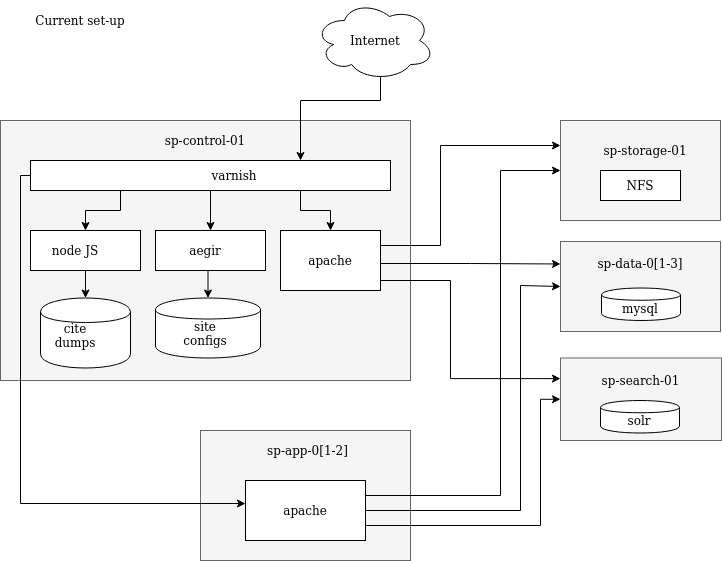

The diagram above was exported from draw.io. Its source (the exported page's mxGraphModel, read from the mxfile embedded in the PNG):
<mxGraphModel dx="586" dy="747" grid="1" gridSize="10" guides="1" tooltips="1" connect="1" arrows="1" fold="1" page="1" pageScale="1" pageWidth="827" pageHeight="1169" math="0" shadow="0">
  <root>
    <mxCell id="0" />
    <mxCell id="1" parent="0" />
    <mxCell id="i_jt5rpKQPonRTim7EeC-1" value="" style="rounded=0;whiteSpace=wrap;html=1;fillColor=#f5f5f5;strokeColor=#666666;fontColor=#333333;" parent="1" vertex="1">
      <mxGeometry x="40" y="160" width="410" height="260" as="geometry" />
    </mxCell>
    <mxCell id="i_jt5rpKQPonRTim7EeC-2" value="&lt;div&gt;sp-control-01&lt;/div&gt;" style="text;html=1;strokeColor=none;fillColor=none;align=center;verticalAlign=middle;whiteSpace=wrap;rounded=0;" parent="1" vertex="1">
      <mxGeometry x="195" y="170" width="100" height="20" as="geometry" />
    </mxCell>
    <mxCell id="i_jt5rpKQPonRTim7EeC-36" style="edgeStyle=orthogonalEdgeStyle;rounded=0;orthogonalLoop=1;jettySize=auto;html=1;entryX=0.5;entryY=0;entryDx=0;entryDy=0;exitX=0.75;exitY=1;exitDx=0;exitDy=0;" parent="1" source="i_jt5rpKQPonRTim7EeC-4" target="i_jt5rpKQPonRTim7EeC-7" edge="1">
      <mxGeometry relative="1" as="geometry" />
    </mxCell>
    <mxCell id="i_jt5rpKQPonRTim7EeC-62" style="edgeStyle=orthogonalEdgeStyle;rounded=0;orthogonalLoop=1;jettySize=auto;html=1;exitX=0.5;exitY=1;exitDx=0;exitDy=0;entryX=0.5;entryY=0;entryDx=0;entryDy=0;" parent="1" source="i_jt5rpKQPonRTim7EeC-4" target="i_jt5rpKQPonRTim7EeC-50" edge="1">
      <mxGeometry relative="1" as="geometry" />
    </mxCell>
    <mxCell id="i_jt5rpKQPonRTim7EeC-4" value="" style="rounded=0;whiteSpace=wrap;html=1;" parent="1" vertex="1">
      <mxGeometry x="70" y="200" width="360" height="30" as="geometry" />
    </mxCell>
    <mxCell id="i_jt5rpKQPonRTim7EeC-5" value="&lt;div&gt;varnish&lt;/div&gt;" style="text;html=1;strokeColor=none;fillColor=none;align=center;verticalAlign=middle;whiteSpace=wrap;rounded=0;" parent="1" vertex="1">
      <mxGeometry x="254" y="205" width="40" height="20" as="geometry" />
    </mxCell>
    <mxCell id="i_jt5rpKQPonRTim7EeC-43" style="edgeStyle=orthogonalEdgeStyle;rounded=0;orthogonalLoop=1;jettySize=auto;html=1;exitX=1;exitY=0.25;exitDx=0;exitDy=0;entryX=0;entryY=0.25;entryDx=0;entryDy=0;" parent="1" source="i_jt5rpKQPonRTim7EeC-7" target="i_jt5rpKQPonRTim7EeC-32" edge="1">
      <mxGeometry relative="1" as="geometry">
        <Array as="points">
          <mxPoint x="480" y="285" />
          <mxPoint x="480" y="185" />
        </Array>
      </mxGeometry>
    </mxCell>
    <mxCell id="i_jt5rpKQPonRTim7EeC-64" style="edgeStyle=orthogonalEdgeStyle;rounded=0;orthogonalLoop=1;jettySize=auto;html=1;exitX=1;exitY=0.5;exitDx=0;exitDy=0;entryX=0;entryY=0.25;entryDx=0;entryDy=0;" parent="1" source="i_jt5rpKQPonRTim7EeC-7" target="i_jt5rpKQPonRTim7EeC-28" edge="1">
      <mxGeometry relative="1" as="geometry">
        <mxPoint x="590" y="410" as="targetPoint" />
        <Array as="points">
          <mxPoint x="420" y="303" />
          <mxPoint x="510" y="303" />
        </Array>
      </mxGeometry>
    </mxCell>
    <mxCell id="i_jt5rpKQPonRTim7EeC-68" style="edgeStyle=orthogonalEdgeStyle;rounded=0;orthogonalLoop=1;jettySize=auto;html=1;exitX=1;exitY=0.75;exitDx=0;exitDy=0;entryX=0;entryY=0.25;entryDx=0;entryDy=0;" parent="1" edge="1">
      <mxGeometry relative="1" as="geometry">
        <mxPoint x="420" y="322.5" as="sourcePoint" />
        <mxPoint x="600" y="418.125" as="targetPoint" />
        <Array as="points">
          <mxPoint x="420" y="320" />
          <mxPoint x="490" y="320" />
          <mxPoint x="490" y="418" />
        </Array>
      </mxGeometry>
    </mxCell>
    <mxCell id="i_jt5rpKQPonRTim7EeC-7" value="" style="rounded=0;whiteSpace=wrap;html=1;" parent="1" vertex="1">
      <mxGeometry x="320" y="270" width="100" height="60" as="geometry" />
    </mxCell>
    <mxCell id="i_jt5rpKQPonRTim7EeC-8" value="&lt;div&gt;apache&lt;/div&gt;" style="text;html=1;strokeColor=none;fillColor=none;align=center;verticalAlign=middle;whiteSpace=wrap;rounded=0;" parent="1" vertex="1">
      <mxGeometry x="350" y="290" width="40" height="20" as="geometry" />
    </mxCell>
    <mxCell id="i_jt5rpKQPonRTim7EeC-10" value="" style="shape=cylinder;whiteSpace=wrap;html=1;boundedLbl=1;backgroundOutline=1;" parent="1" vertex="1">
      <mxGeometry x="195" y="337.5" width="105" height="60" as="geometry" />
    </mxCell>
    <mxCell id="i_jt5rpKQPonRTim7EeC-11" value="site configs" style="text;html=1;strokeColor=none;fillColor=none;align=center;verticalAlign=middle;whiteSpace=wrap;rounded=0;" parent="1" vertex="1">
      <mxGeometry x="225" y="362.5" width="40" height="20" as="geometry" />
    </mxCell>
    <mxCell id="i_jt5rpKQPonRTim7EeC-18" value="" style="shape=cylinder;whiteSpace=wrap;html=1;boundedLbl=1;backgroundOutline=1;" parent="1" vertex="1">
      <mxGeometry x="80" y="337.5" width="90" height="70" as="geometry" />
    </mxCell>
    <mxCell id="i_jt5rpKQPonRTim7EeC-19" value="&lt;div&gt;cite dumps&lt;/div&gt;" style="text;html=1;strokeColor=none;fillColor=none;align=center;verticalAlign=middle;whiteSpace=wrap;rounded=0;" parent="1" vertex="1">
      <mxGeometry x="90" y="365" width="50" height="20" as="geometry" />
    </mxCell>
    <mxCell id="i_jt5rpKQPonRTim7EeC-47" style="edgeStyle=orthogonalEdgeStyle;rounded=0;orthogonalLoop=1;jettySize=auto;html=1;exitX=0.55;exitY=0.95;exitDx=0;exitDy=0;exitPerimeter=0;entryX=0.75;entryY=0;entryDx=0;entryDy=0;" parent="1" source="i_jt5rpKQPonRTim7EeC-20" target="i_jt5rpKQPonRTim7EeC-4" edge="1">
      <mxGeometry relative="1" as="geometry">
        <Array as="points">
          <mxPoint x="420" y="140" />
          <mxPoint x="340" y="140" />
        </Array>
      </mxGeometry>
    </mxCell>
    <mxCell id="i_jt5rpKQPonRTim7EeC-20" value="" style="ellipse;shape=cloud;whiteSpace=wrap;html=1;" parent="1" vertex="1">
      <mxGeometry x="354" y="40" width="120" height="80" as="geometry" />
    </mxCell>
    <mxCell id="i_jt5rpKQPonRTim7EeC-24" value="" style="rounded=0;whiteSpace=wrap;html=1;fillColor=#f5f5f5;strokeColor=#666666;fontColor=#333333;" parent="1" vertex="1">
      <mxGeometry x="240" y="470" width="210" height="130" as="geometry" />
    </mxCell>
    <mxCell id="i_jt5rpKQPonRTim7EeC-25" value="&lt;div&gt;sp-app-0[1-2]&lt;/div&gt;" style="text;html=1;strokeColor=none;fillColor=none;align=center;verticalAlign=middle;whiteSpace=wrap;rounded=0;" parent="1" vertex="1">
      <mxGeometry x="300" y="480" width="95" height="20" as="geometry" />
    </mxCell>
    <mxCell id="i_jt5rpKQPonRTim7EeC-41" style="edgeStyle=orthogonalEdgeStyle;rounded=0;orthogonalLoop=1;jettySize=auto;html=1;exitX=1;exitY=0.25;exitDx=0;exitDy=0;entryX=0;entryY=0.5;entryDx=0;entryDy=0;" parent="1" source="i_jt5rpKQPonRTim7EeC-26" target="i_jt5rpKQPonRTim7EeC-32" edge="1">
      <mxGeometry relative="1" as="geometry">
        <Array as="points">
          <mxPoint x="540" y="535" />
          <mxPoint x="540" y="210" />
        </Array>
      </mxGeometry>
    </mxCell>
    <mxCell id="i_jt5rpKQPonRTim7EeC-46" style="edgeStyle=orthogonalEdgeStyle;rounded=0;orthogonalLoop=1;jettySize=auto;html=1;exitX=1;exitY=0.75;exitDx=0;exitDy=0;entryX=0;entryY=0.5;entryDx=0;entryDy=0;" parent="1" source="i_jt5rpKQPonRTim7EeC-26" target="i_jt5rpKQPonRTim7EeC-33" edge="1">
      <mxGeometry relative="1" as="geometry">
        <Array as="points">
          <mxPoint x="580" y="565" />
          <mxPoint x="580" y="439" />
        </Array>
      </mxGeometry>
    </mxCell>
    <mxCell id="i_jt5rpKQPonRTim7EeC-67" style="edgeStyle=orthogonalEdgeStyle;rounded=0;orthogonalLoop=1;jettySize=auto;html=1;exitX=1;exitY=0.5;exitDx=0;exitDy=0;entryX=0;entryY=0.5;entryDx=0;entryDy=0;" parent="1" source="i_jt5rpKQPonRTim7EeC-26" target="i_jt5rpKQPonRTim7EeC-28" edge="1">
      <mxGeometry relative="1" as="geometry">
        <Array as="points">
          <mxPoint x="560" y="550" />
          <mxPoint x="560" y="325" />
        </Array>
      </mxGeometry>
    </mxCell>
    <mxCell id="i_jt5rpKQPonRTim7EeC-26" value="" style="rounded=0;whiteSpace=wrap;html=1;" parent="1" vertex="1">
      <mxGeometry x="285" y="520" width="120" height="60" as="geometry" />
    </mxCell>
    <mxCell id="i_jt5rpKQPonRTim7EeC-27" value="apache" style="text;html=1;strokeColor=none;fillColor=none;align=center;verticalAlign=middle;whiteSpace=wrap;rounded=0;" parent="1" vertex="1">
      <mxGeometry x="325" y="540" width="40" height="20" as="geometry" />
    </mxCell>
    <mxCell id="i_jt5rpKQPonRTim7EeC-28" value="" style="rounded=0;whiteSpace=wrap;html=1;fillColor=#f5f5f5;strokeColor=#666666;fontColor=#333333;" parent="1" vertex="1">
      <mxGeometry x="600" y="281" width="160" height="90" as="geometry" />
    </mxCell>
    <mxCell id="i_jt5rpKQPonRTim7EeC-29" value="&lt;div&gt;sp-data-0[1-3]&lt;/div&gt;" style="text;html=1;strokeColor=none;fillColor=none;align=center;verticalAlign=middle;whiteSpace=wrap;rounded=0;" parent="1" vertex="1">
      <mxGeometry x="625" y="292.5" width="110" height="20" as="geometry" />
    </mxCell>
    <mxCell id="i_jt5rpKQPonRTim7EeC-30" value="" style="shape=cylinder;whiteSpace=wrap;html=1;boundedLbl=1;backgroundOutline=1;" parent="1" vertex="1">
      <mxGeometry x="641" y="327.5" width="79" height="32.5" as="geometry" />
    </mxCell>
    <mxCell id="i_jt5rpKQPonRTim7EeC-31" value="&lt;div&gt;mysql&lt;/div&gt;" style="text;html=1;strokeColor=none;fillColor=none;align=center;verticalAlign=middle;whiteSpace=wrap;rounded=0;" parent="1" vertex="1">
      <mxGeometry x="660" y="337.5" width="40" height="20" as="geometry" />
    </mxCell>
    <mxCell id="i_jt5rpKQPonRTim7EeC-32" value="" style="rounded=0;whiteSpace=wrap;html=1;fillColor=#f5f5f5;strokeColor=#666666;fontColor=#333333;" parent="1" vertex="1">
      <mxGeometry x="600" y="160" width="160" height="100" as="geometry" />
    </mxCell>
    <mxCell id="i_jt5rpKQPonRTim7EeC-33" value="" style="rounded=0;whiteSpace=wrap;html=1;fillColor=#f5f5f5;strokeColor=#666666;fontColor=#333333;" parent="1" vertex="1">
      <mxGeometry x="600" y="397.5" width="161" height="82.5" as="geometry" />
    </mxCell>
    <mxCell id="i_jt5rpKQPonRTim7EeC-34" value="&lt;div&gt;sp-storage-01&lt;/div&gt;" style="text;html=1;strokeColor=none;fillColor=none;align=center;verticalAlign=middle;whiteSpace=wrap;rounded=0;" parent="1" vertex="1">
      <mxGeometry x="640" y="180" width="90" height="20" as="geometry" />
    </mxCell>
    <mxCell id="i_jt5rpKQPonRTim7EeC-35" value="sp-search-01" style="text;html=1;strokeColor=none;fillColor=none;align=center;verticalAlign=middle;whiteSpace=wrap;rounded=0;" parent="1" vertex="1">
      <mxGeometry x="631" y="410" width="99" height="20" as="geometry" />
    </mxCell>
    <mxCell id="i_jt5rpKQPonRTim7EeC-40" style="edgeStyle=orthogonalEdgeStyle;rounded=0;orthogonalLoop=1;jettySize=auto;html=1;exitX=0;exitY=0.5;exitDx=0;exitDy=0;" parent="1" source="i_jt5rpKQPonRTim7EeC-4" target="i_jt5rpKQPonRTim7EeC-26" edge="1">
      <mxGeometry relative="1" as="geometry">
        <mxPoint x="350" y="460" as="sourcePoint" />
        <mxPoint x="284" y="543" as="targetPoint" />
        <Array as="points">
          <mxPoint x="60" y="215" />
          <mxPoint x="60" y="543" />
        </Array>
      </mxGeometry>
    </mxCell>
    <mxCell id="i_jt5rpKQPonRTim7EeC-37" style="edgeStyle=orthogonalEdgeStyle;rounded=0;orthogonalLoop=1;jettySize=auto;html=1;exitX=0.25;exitY=1;exitDx=0;exitDy=0;entryX=0.5;entryY=0;entryDx=0;entryDy=0;" parent="1" source="i_jt5rpKQPonRTim7EeC-4" target="i_jt5rpKQPonRTim7EeC-16" edge="1">
      <mxGeometry relative="1" as="geometry" />
    </mxCell>
    <mxCell id="i_jt5rpKQPonRTim7EeC-53" style="edgeStyle=orthogonalEdgeStyle;rounded=0;orthogonalLoop=1;jettySize=auto;html=1;exitX=0.5;exitY=1;exitDx=0;exitDy=0;entryX=0.5;entryY=0;entryDx=0;entryDy=0;" parent="1" source="i_jt5rpKQPonRTim7EeC-50" target="i_jt5rpKQPonRTim7EeC-10" edge="1">
      <mxGeometry relative="1" as="geometry" />
    </mxCell>
    <mxCell id="i_jt5rpKQPonRTim7EeC-50" value="" style="rounded=0;whiteSpace=wrap;html=1;" parent="1" vertex="1">
      <mxGeometry x="195" y="270" width="110" height="40" as="geometry" />
    </mxCell>
    <mxCell id="i_jt5rpKQPonRTim7EeC-51" value="aegir" style="text;html=1;strokeColor=none;fillColor=none;align=center;verticalAlign=middle;whiteSpace=wrap;rounded=0;" parent="1" vertex="1">
      <mxGeometry x="225" y="280" width="40" height="20" as="geometry" />
    </mxCell>
    <mxCell id="i_jt5rpKQPonRTim7EeC-58" style="edgeStyle=orthogonalEdgeStyle;rounded=0;orthogonalLoop=1;jettySize=auto;html=1;exitX=0.5;exitY=1;exitDx=0;exitDy=0;entryX=0.5;entryY=0;entryDx=0;entryDy=0;" parent="1" source="i_jt5rpKQPonRTim7EeC-16" target="i_jt5rpKQPonRTim7EeC-18" edge="1">
      <mxGeometry relative="1" as="geometry" />
    </mxCell>
    <mxCell id="i_jt5rpKQPonRTim7EeC-16" value="" style="rounded=0;whiteSpace=wrap;html=1;" parent="1" vertex="1">
      <mxGeometry x="70" y="270" width="110" height="40" as="geometry" />
    </mxCell>
    <mxCell id="i_jt5rpKQPonRTim7EeC-17" value="node JS" style="text;html=1;strokeColor=none;fillColor=none;align=center;verticalAlign=middle;whiteSpace=wrap;rounded=0;" parent="1" vertex="1">
      <mxGeometry x="90" y="280" width="50" height="20" as="geometry" />
    </mxCell>
    <mxCell id="i_jt5rpKQPonRTim7EeC-70" value="Internet" style="text;html=1;strokeColor=none;fillColor=none;align=center;verticalAlign=middle;whiteSpace=wrap;rounded=0;" parent="1" vertex="1">
      <mxGeometry x="395" y="70" width="40" height="20" as="geometry" />
    </mxCell>
    <mxCell id="i_jt5rpKQPonRTim7EeC-73" value="" style="rounded=0;whiteSpace=wrap;html=1;" parent="1" vertex="1">
      <mxGeometry x="640" y="210" width="80" height="30" as="geometry" />
    </mxCell>
    <mxCell id="i_jt5rpKQPonRTim7EeC-74" value="NFS" style="text;html=1;strokeColor=none;fillColor=none;align=center;verticalAlign=middle;whiteSpace=wrap;rounded=0;" parent="1" vertex="1">
      <mxGeometry x="660" y="215" width="40" height="20" as="geometry" />
    </mxCell>
    <mxCell id="i_jt5rpKQPonRTim7EeC-77" value="" style="shape=cylinder;whiteSpace=wrap;html=1;boundedLbl=1;backgroundOutline=1;" parent="1" vertex="1">
      <mxGeometry x="640" y="440" width="79" height="32.5" as="geometry" />
    </mxCell>
    <mxCell id="i_jt5rpKQPonRTim7EeC-78" value="solr" style="text;html=1;strokeColor=none;fillColor=none;align=center;verticalAlign=middle;whiteSpace=wrap;rounded=0;" parent="1" vertex="1">
      <mxGeometry x="659" y="450" width="40" height="20" as="geometry" />
    </mxCell>
    <mxCell id="i_jt5rpKQPonRTim7EeC-82" value="Current set-up" style="text;html=1;strokeColor=none;fillColor=none;align=center;verticalAlign=middle;whiteSpace=wrap;rounded=0;" parent="1" vertex="1">
      <mxGeometry x="40" y="40" width="160" height="40" as="geometry" />
    </mxCell>
  </root>
</mxGraphModel>